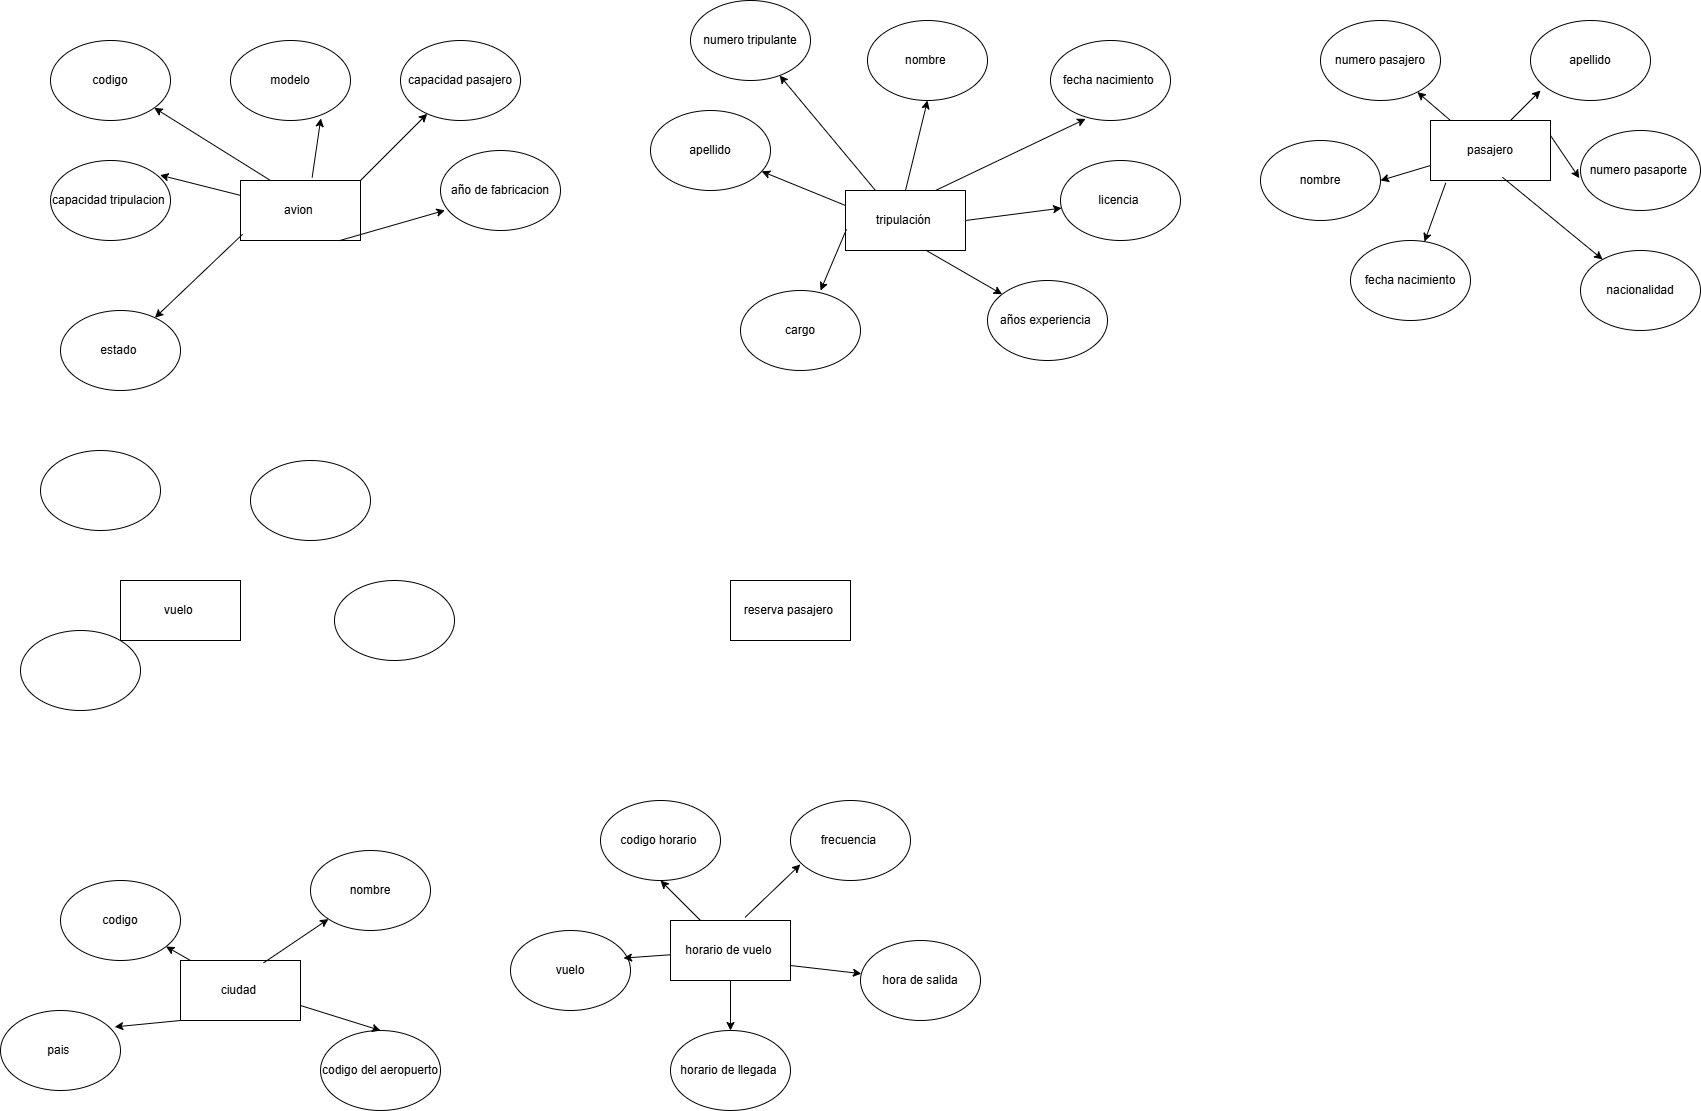

The diagram above was exported from draw.io. Its source (the exported page's mxGraphModel, read from the mxfile embedded in the PNG):
<mxGraphModel dx="1877" dy="1726" grid="1" gridSize="10" guides="1" tooltips="1" connect="1" arrows="1" fold="1" page="1" pageScale="1" pageWidth="827" pageHeight="1169" math="0" shadow="0">
  <root>
    <mxCell id="0" />
    <mxCell id="1" parent="0" />
    <mxCell id="boG5ZatrbRzOnvByKZrv-76" value="avion&amp;nbsp;" style="rounded=0;whiteSpace=wrap;html=1;" vertex="1" parent="1">
      <mxGeometry x="200" y="160" width="120" height="60" as="geometry" />
    </mxCell>
    <mxCell id="boG5ZatrbRzOnvByKZrv-78" value="codigo" style="ellipse;whiteSpace=wrap;html=1;" vertex="1" parent="1">
      <mxGeometry x="10" y="20" width="120" height="80" as="geometry" />
    </mxCell>
    <mxCell id="boG5ZatrbRzOnvByKZrv-79" value="modelo" style="ellipse;whiteSpace=wrap;html=1;" vertex="1" parent="1">
      <mxGeometry x="190" y="20" width="120" height="80" as="geometry" />
    </mxCell>
    <mxCell id="boG5ZatrbRzOnvByKZrv-80" value="capacidad pasajero" style="ellipse;whiteSpace=wrap;html=1;" vertex="1" parent="1">
      <mxGeometry x="360" y="20" width="120" height="80" as="geometry" />
    </mxCell>
    <mxCell id="boG5ZatrbRzOnvByKZrv-81" value="capacidad tripulacion&amp;nbsp;" style="ellipse;whiteSpace=wrap;html=1;" vertex="1" parent="1">
      <mxGeometry x="10" y="140" width="120" height="80" as="geometry" />
    </mxCell>
    <mxCell id="boG5ZatrbRzOnvByKZrv-82" value="año de fabricacion" style="ellipse;whiteSpace=wrap;html=1;" vertex="1" parent="1">
      <mxGeometry x="400" y="130" width="120" height="80" as="geometry" />
    </mxCell>
    <mxCell id="boG5ZatrbRzOnvByKZrv-83" value="estado&amp;nbsp;" style="ellipse;whiteSpace=wrap;html=1;" vertex="1" parent="1">
      <mxGeometry x="20" y="290" width="120" height="80" as="geometry" />
    </mxCell>
    <mxCell id="boG5ZatrbRzOnvByKZrv-84" value="" style="endArrow=classic;html=1;rounded=0;exitX=0.017;exitY=0.897;exitDx=0;exitDy=0;exitPerimeter=0;" edge="1" parent="1" source="boG5ZatrbRzOnvByKZrv-76" target="boG5ZatrbRzOnvByKZrv-83">
      <mxGeometry width="50" height="50" relative="1" as="geometry">
        <mxPoint x="160" y="310" as="sourcePoint" />
        <mxPoint x="210" y="260" as="targetPoint" />
      </mxGeometry>
    </mxCell>
    <mxCell id="boG5ZatrbRzOnvByKZrv-85" value="" style="endArrow=classic;html=1;rounded=0;entryX=0.913;entryY=0.183;entryDx=0;entryDy=0;entryPerimeter=0;" edge="1" parent="1" source="boG5ZatrbRzOnvByKZrv-76" target="boG5ZatrbRzOnvByKZrv-81">
      <mxGeometry width="50" height="50" relative="1" as="geometry">
        <mxPoint x="160" y="190" as="sourcePoint" />
        <mxPoint x="210" y="140" as="targetPoint" />
      </mxGeometry>
    </mxCell>
    <mxCell id="boG5ZatrbRzOnvByKZrv-86" value="" style="endArrow=classic;html=1;rounded=0;exitX=0.25;exitY=0;exitDx=0;exitDy=0;" edge="1" parent="1" source="boG5ZatrbRzOnvByKZrv-76" target="boG5ZatrbRzOnvByKZrv-78">
      <mxGeometry width="50" height="50" relative="1" as="geometry">
        <mxPoint x="150" y="150" as="sourcePoint" />
        <mxPoint x="200" y="100" as="targetPoint" />
      </mxGeometry>
    </mxCell>
    <mxCell id="boG5ZatrbRzOnvByKZrv-87" value="" style="endArrow=classic;html=1;rounded=0;entryX=0.753;entryY=0.973;entryDx=0;entryDy=0;entryPerimeter=0;exitX=0.597;exitY=-0.05;exitDx=0;exitDy=0;exitPerimeter=0;" edge="1" parent="1" source="boG5ZatrbRzOnvByKZrv-76" target="boG5ZatrbRzOnvByKZrv-79">
      <mxGeometry width="50" height="50" relative="1" as="geometry">
        <mxPoint x="260" y="170" as="sourcePoint" />
        <mxPoint x="310" y="120" as="targetPoint" />
      </mxGeometry>
    </mxCell>
    <mxCell id="boG5ZatrbRzOnvByKZrv-88" value="" style="endArrow=classic;html=1;rounded=0;" edge="1" parent="1" target="boG5ZatrbRzOnvByKZrv-80">
      <mxGeometry width="50" height="50" relative="1" as="geometry">
        <mxPoint x="320" y="160" as="sourcePoint" />
        <mxPoint x="370" y="110" as="targetPoint" />
      </mxGeometry>
    </mxCell>
    <mxCell id="boG5ZatrbRzOnvByKZrv-89" value="" style="endArrow=classic;html=1;rounded=0;exitX=0.823;exitY=1.003;exitDx=0;exitDy=0;exitPerimeter=0;entryX=0.037;entryY=0.748;entryDx=0;entryDy=0;entryPerimeter=0;" edge="1" parent="1" source="boG5ZatrbRzOnvByKZrv-76" target="boG5ZatrbRzOnvByKZrv-82">
      <mxGeometry width="50" height="50" relative="1" as="geometry">
        <mxPoint x="310" y="250" as="sourcePoint" />
        <mxPoint x="360" y="200" as="targetPoint" />
      </mxGeometry>
    </mxCell>
    <mxCell id="boG5ZatrbRzOnvByKZrv-90" value="tripulación&amp;nbsp;" style="rounded=0;whiteSpace=wrap;html=1;" vertex="1" parent="1">
      <mxGeometry x="805" y="170" width="120" height="60" as="geometry" />
    </mxCell>
    <mxCell id="boG5ZatrbRzOnvByKZrv-91" value="numero tripulante" style="ellipse;whiteSpace=wrap;html=1;" vertex="1" parent="1">
      <mxGeometry x="650" y="-20" width="120" height="80" as="geometry" />
    </mxCell>
    <mxCell id="boG5ZatrbRzOnvByKZrv-92" value="nombre&amp;nbsp;" style="ellipse;whiteSpace=wrap;html=1;" vertex="1" parent="1">
      <mxGeometry x="827" width="120" height="80" as="geometry" />
    </mxCell>
    <mxCell id="boG5ZatrbRzOnvByKZrv-93" value="fecha nacimiento&amp;nbsp;" style="ellipse;whiteSpace=wrap;html=1;" vertex="1" parent="1">
      <mxGeometry x="1010" y="20" width="120" height="80" as="geometry" />
    </mxCell>
    <mxCell id="boG5ZatrbRzOnvByKZrv-94" value="apellido" style="ellipse;whiteSpace=wrap;html=1;" vertex="1" parent="1">
      <mxGeometry x="610" y="90" width="120" height="80" as="geometry" />
    </mxCell>
    <mxCell id="boG5ZatrbRzOnvByKZrv-95" value="licencia&amp;nbsp;" style="ellipse;whiteSpace=wrap;html=1;" vertex="1" parent="1">
      <mxGeometry x="1020" y="140" width="120" height="80" as="geometry" />
    </mxCell>
    <mxCell id="boG5ZatrbRzOnvByKZrv-96" value="cargo" style="ellipse;whiteSpace=wrap;html=1;" vertex="1" parent="1">
      <mxGeometry x="700" y="270" width="120" height="80" as="geometry" />
    </mxCell>
    <mxCell id="boG5ZatrbRzOnvByKZrv-97" value="años experiencia&amp;nbsp;" style="ellipse;whiteSpace=wrap;html=1;" vertex="1" parent="1">
      <mxGeometry x="947" y="260" width="120" height="80" as="geometry" />
    </mxCell>
    <mxCell id="boG5ZatrbRzOnvByKZrv-98" value="pasajero" style="rounded=0;whiteSpace=wrap;html=1;" vertex="1" parent="1">
      <mxGeometry x="1390" y="100" width="120" height="60" as="geometry" />
    </mxCell>
    <mxCell id="boG5ZatrbRzOnvByKZrv-99" value="numero pasajero" style="ellipse;whiteSpace=wrap;html=1;" vertex="1" parent="1">
      <mxGeometry x="1280" width="120" height="80" as="geometry" />
    </mxCell>
    <mxCell id="boG5ZatrbRzOnvByKZrv-100" value="apellido" style="ellipse;whiteSpace=wrap;html=1;" vertex="1" parent="1">
      <mxGeometry x="1490" width="120" height="80" as="geometry" />
    </mxCell>
    <mxCell id="boG5ZatrbRzOnvByKZrv-101" value="numero pasaporte&amp;nbsp;" style="ellipse;whiteSpace=wrap;html=1;" vertex="1" parent="1">
      <mxGeometry x="1540" y="110" width="120" height="80" as="geometry" />
    </mxCell>
    <mxCell id="boG5ZatrbRzOnvByKZrv-102" value="nombre" style="ellipse;whiteSpace=wrap;html=1;" vertex="1" parent="1">
      <mxGeometry x="1220" y="120" width="120" height="80" as="geometry" />
    </mxCell>
    <mxCell id="boG5ZatrbRzOnvByKZrv-103" value="fecha nacimiento" style="ellipse;whiteSpace=wrap;html=1;" vertex="1" parent="1">
      <mxGeometry x="1310" y="220" width="120" height="80" as="geometry" />
    </mxCell>
    <mxCell id="boG5ZatrbRzOnvByKZrv-104" value="nacionalidad" style="ellipse;whiteSpace=wrap;html=1;" vertex="1" parent="1">
      <mxGeometry x="1540" y="230" width="120" height="80" as="geometry" />
    </mxCell>
    <mxCell id="boG5ZatrbRzOnvByKZrv-107" value="vuelo&amp;nbsp;" style="rounded=0;whiteSpace=wrap;html=1;" vertex="1" parent="1">
      <mxGeometry x="80" y="560" width="120" height="60" as="geometry" />
    </mxCell>
    <mxCell id="boG5ZatrbRzOnvByKZrv-108" value="reserva pasajero&amp;nbsp;" style="rounded=0;whiteSpace=wrap;html=1;" vertex="1" parent="1">
      <mxGeometry x="690" y="560" width="120" height="60" as="geometry" />
    </mxCell>
    <mxCell id="boG5ZatrbRzOnvByKZrv-109" value="ciudad&amp;nbsp;" style="rounded=0;whiteSpace=wrap;html=1;" vertex="1" parent="1">
      <mxGeometry x="140" y="940" width="120" height="60" as="geometry" />
    </mxCell>
    <mxCell id="boG5ZatrbRzOnvByKZrv-110" value="horario de vuelo&amp;nbsp;" style="rounded=0;whiteSpace=wrap;html=1;" vertex="1" parent="1">
      <mxGeometry x="630" y="900" width="120" height="60" as="geometry" />
    </mxCell>
    <mxCell id="boG5ZatrbRzOnvByKZrv-112" value="" style="endArrow=classic;html=1;rounded=0;exitX=0;exitY=0.25;exitDx=0;exitDy=0;" edge="1" parent="1" source="boG5ZatrbRzOnvByKZrv-90" target="boG5ZatrbRzOnvByKZrv-94">
      <mxGeometry width="50" height="50" relative="1" as="geometry">
        <mxPoint x="790" y="180" as="sourcePoint" />
        <mxPoint x="840" y="130" as="targetPoint" />
      </mxGeometry>
    </mxCell>
    <mxCell id="boG5ZatrbRzOnvByKZrv-113" value="" style="endArrow=classic;html=1;rounded=0;exitX=0.25;exitY=0;exitDx=0;exitDy=0;" edge="1" parent="1" source="boG5ZatrbRzOnvByKZrv-90" target="boG5ZatrbRzOnvByKZrv-91">
      <mxGeometry width="50" height="50" relative="1" as="geometry">
        <mxPoint x="770" y="130" as="sourcePoint" />
        <mxPoint x="820" y="80" as="targetPoint" />
      </mxGeometry>
    </mxCell>
    <mxCell id="boG5ZatrbRzOnvByKZrv-114" value="" style="endArrow=classic;html=1;rounded=0;exitX=0.5;exitY=0;exitDx=0;exitDy=0;entryX=0.5;entryY=1;entryDx=0;entryDy=0;" edge="1" parent="1" source="boG5ZatrbRzOnvByKZrv-90" target="boG5ZatrbRzOnvByKZrv-92">
      <mxGeometry width="50" height="50" relative="1" as="geometry">
        <mxPoint x="860" y="150" as="sourcePoint" />
        <mxPoint x="910" y="100" as="targetPoint" />
      </mxGeometry>
    </mxCell>
    <mxCell id="boG5ZatrbRzOnvByKZrv-115" value="" style="endArrow=classic;html=1;rounded=0;entryX=0.293;entryY=0.98;entryDx=0;entryDy=0;entryPerimeter=0;exitX=0.75;exitY=0;exitDx=0;exitDy=0;" edge="1" parent="1" source="boG5ZatrbRzOnvByKZrv-90" target="boG5ZatrbRzOnvByKZrv-93">
      <mxGeometry width="50" height="50" relative="1" as="geometry">
        <mxPoint x="900" y="160" as="sourcePoint" />
        <mxPoint x="970" y="100" as="targetPoint" />
      </mxGeometry>
    </mxCell>
    <mxCell id="boG5ZatrbRzOnvByKZrv-116" value="" style="endArrow=classic;html=1;rounded=0;exitX=1;exitY=0.5;exitDx=0;exitDy=0;" edge="1" parent="1" source="boG5ZatrbRzOnvByKZrv-90" target="boG5ZatrbRzOnvByKZrv-95">
      <mxGeometry width="50" height="50" relative="1" as="geometry">
        <mxPoint x="940" y="240" as="sourcePoint" />
        <mxPoint x="990" y="190" as="targetPoint" />
      </mxGeometry>
    </mxCell>
    <mxCell id="boG5ZatrbRzOnvByKZrv-117" value="" style="endArrow=classic;html=1;rounded=0;entryX=0.667;entryY=0;entryDx=0;entryDy=0;entryPerimeter=0;exitX=0.008;exitY=0.647;exitDx=0;exitDy=0;exitPerimeter=0;" edge="1" parent="1" source="boG5ZatrbRzOnvByKZrv-90" target="boG5ZatrbRzOnvByKZrv-96">
      <mxGeometry width="50" height="50" relative="1" as="geometry">
        <mxPoint x="650" y="230" as="sourcePoint" />
        <mxPoint x="700" y="180" as="targetPoint" />
      </mxGeometry>
    </mxCell>
    <mxCell id="boG5ZatrbRzOnvByKZrv-118" value="" style="endArrow=classic;html=1;rounded=0;exitX=0.668;exitY=0.993;exitDx=0;exitDy=0;exitPerimeter=0;" edge="1" parent="1" source="boG5ZatrbRzOnvByKZrv-90" target="boG5ZatrbRzOnvByKZrv-97">
      <mxGeometry width="50" height="50" relative="1" as="geometry">
        <mxPoint x="900" y="290" as="sourcePoint" />
        <mxPoint x="950" y="240" as="targetPoint" />
      </mxGeometry>
    </mxCell>
    <mxCell id="boG5ZatrbRzOnvByKZrv-119" value="" style="endArrow=classic;html=1;rounded=0;" edge="1" parent="1" target="boG5ZatrbRzOnvByKZrv-99">
      <mxGeometry width="50" height="50" relative="1" as="geometry">
        <mxPoint x="1410" y="100" as="sourcePoint" />
        <mxPoint x="1460" y="50" as="targetPoint" />
      </mxGeometry>
    </mxCell>
    <mxCell id="boG5ZatrbRzOnvByKZrv-120" value="" style="endArrow=classic;html=1;rounded=0;" edge="1" parent="1">
      <mxGeometry width="50" height="50" relative="1" as="geometry">
        <mxPoint x="1470" y="100" as="sourcePoint" />
        <mxPoint x="1500" y="70" as="targetPoint" />
      </mxGeometry>
    </mxCell>
    <mxCell id="boG5ZatrbRzOnvByKZrv-121" value="" style="endArrow=classic;html=1;rounded=0;entryX=1;entryY=0.5;entryDx=0;entryDy=0;exitX=0;exitY=0.75;exitDx=0;exitDy=0;" edge="1" parent="1" source="boG5ZatrbRzOnvByKZrv-98" target="boG5ZatrbRzOnvByKZrv-102">
      <mxGeometry width="50" height="50" relative="1" as="geometry">
        <mxPoint x="1370" y="230" as="sourcePoint" />
        <mxPoint x="1420" y="180" as="targetPoint" />
      </mxGeometry>
    </mxCell>
    <mxCell id="boG5ZatrbRzOnvByKZrv-122" value="" style="endArrow=classic;html=1;rounded=0;exitX=0.127;exitY=1.04;exitDx=0;exitDy=0;exitPerimeter=0;" edge="1" parent="1" source="boG5ZatrbRzOnvByKZrv-98" target="boG5ZatrbRzOnvByKZrv-103">
      <mxGeometry width="50" height="50" relative="1" as="geometry">
        <mxPoint x="1410" y="200" as="sourcePoint" />
        <mxPoint x="1460" y="150" as="targetPoint" />
      </mxGeometry>
    </mxCell>
    <mxCell id="boG5ZatrbRzOnvByKZrv-123" value="" style="endArrow=classic;html=1;rounded=0;exitX=1;exitY=0.25;exitDx=0;exitDy=0;entryX=-0.01;entryY=0.595;entryDx=0;entryDy=0;entryPerimeter=0;" edge="1" parent="1" source="boG5ZatrbRzOnvByKZrv-98" target="boG5ZatrbRzOnvByKZrv-101">
      <mxGeometry width="50" height="50" relative="1" as="geometry">
        <mxPoint x="1470" y="210" as="sourcePoint" />
        <mxPoint x="1520" y="160" as="targetPoint" />
      </mxGeometry>
    </mxCell>
    <mxCell id="boG5ZatrbRzOnvByKZrv-124" value="" style="endArrow=classic;html=1;rounded=0;exitX=0.6;exitY=0.947;exitDx=0;exitDy=0;exitPerimeter=0;" edge="1" parent="1" source="boG5ZatrbRzOnvByKZrv-98" target="boG5ZatrbRzOnvByKZrv-104">
      <mxGeometry width="50" height="50" relative="1" as="geometry">
        <mxPoint x="1460" y="230" as="sourcePoint" />
        <mxPoint x="1510" y="180" as="targetPoint" />
      </mxGeometry>
    </mxCell>
    <mxCell id="boG5ZatrbRzOnvByKZrv-125" value="" style="ellipse;whiteSpace=wrap;html=1;" vertex="1" parent="1">
      <mxGeometry y="430" width="120" height="80" as="geometry" />
    </mxCell>
    <mxCell id="boG5ZatrbRzOnvByKZrv-126" value="" style="ellipse;whiteSpace=wrap;html=1;" vertex="1" parent="1">
      <mxGeometry x="210" y="440" width="120" height="80" as="geometry" />
    </mxCell>
    <mxCell id="boG5ZatrbRzOnvByKZrv-127" value="" style="ellipse;whiteSpace=wrap;html=1;" vertex="1" parent="1">
      <mxGeometry x="294" y="560" width="120" height="80" as="geometry" />
    </mxCell>
    <mxCell id="boG5ZatrbRzOnvByKZrv-128" value="" style="ellipse;whiteSpace=wrap;html=1;" vertex="1" parent="1">
      <mxGeometry x="-20" y="610" width="120" height="80" as="geometry" />
    </mxCell>
    <mxCell id="boG5ZatrbRzOnvByKZrv-129" value="nombre" style="ellipse;whiteSpace=wrap;html=1;" vertex="1" parent="1">
      <mxGeometry x="270" y="830" width="120" height="80" as="geometry" />
    </mxCell>
    <mxCell id="boG5ZatrbRzOnvByKZrv-130" value="codigo" style="ellipse;whiteSpace=wrap;html=1;" vertex="1" parent="1">
      <mxGeometry x="20" y="860" width="120" height="80" as="geometry" />
    </mxCell>
    <mxCell id="boG5ZatrbRzOnvByKZrv-131" value="pais&amp;nbsp;" style="ellipse;whiteSpace=wrap;html=1;" vertex="1" parent="1">
      <mxGeometry x="-40" y="990" width="120" height="80" as="geometry" />
    </mxCell>
    <mxCell id="boG5ZatrbRzOnvByKZrv-132" value="codigo del aeropuerto" style="ellipse;whiteSpace=wrap;html=1;" vertex="1" parent="1">
      <mxGeometry x="280" y="1010" width="120" height="80" as="geometry" />
    </mxCell>
    <mxCell id="boG5ZatrbRzOnvByKZrv-133" value="codigo horario&amp;nbsp;" style="ellipse;whiteSpace=wrap;html=1;" vertex="1" parent="1">
      <mxGeometry x="560" y="780" width="120" height="80" as="geometry" />
    </mxCell>
    <mxCell id="boG5ZatrbRzOnvByKZrv-134" value="frecuencia&amp;nbsp;" style="ellipse;whiteSpace=wrap;html=1;" vertex="1" parent="1">
      <mxGeometry x="750" y="780" width="120" height="80" as="geometry" />
    </mxCell>
    <mxCell id="boG5ZatrbRzOnvByKZrv-135" value="vuelo" style="ellipse;whiteSpace=wrap;html=1;" vertex="1" parent="1">
      <mxGeometry x="470" y="910" width="120" height="80" as="geometry" />
    </mxCell>
    <mxCell id="boG5ZatrbRzOnvByKZrv-136" value="hora de salida" style="ellipse;whiteSpace=wrap;html=1;" vertex="1" parent="1">
      <mxGeometry x="820" y="920" width="120" height="80" as="geometry" />
    </mxCell>
    <mxCell id="boG5ZatrbRzOnvByKZrv-137" value="" style="endArrow=classic;html=1;rounded=0;exitX=0.692;exitY=0.04;exitDx=0;exitDy=0;exitPerimeter=0;" edge="1" parent="1" source="boG5ZatrbRzOnvByKZrv-109" target="boG5ZatrbRzOnvByKZrv-129">
      <mxGeometry width="50" height="50" relative="1" as="geometry">
        <mxPoint x="230" y="930" as="sourcePoint" />
        <mxPoint x="280" y="880" as="targetPoint" />
      </mxGeometry>
    </mxCell>
    <mxCell id="boG5ZatrbRzOnvByKZrv-138" value="" style="endArrow=classic;html=1;rounded=0;" edge="1" parent="1" target="boG5ZatrbRzOnvByKZrv-130">
      <mxGeometry width="50" height="50" relative="1" as="geometry">
        <mxPoint x="150" y="940" as="sourcePoint" />
        <mxPoint x="200" y="890" as="targetPoint" />
      </mxGeometry>
    </mxCell>
    <mxCell id="boG5ZatrbRzOnvByKZrv-139" value="" style="endArrow=classic;html=1;rounded=0;entryX=0.952;entryY=0.205;entryDx=0;entryDy=0;entryPerimeter=0;exitX=0;exitY=1;exitDx=0;exitDy=0;" edge="1" parent="1" source="boG5ZatrbRzOnvByKZrv-109" target="boG5ZatrbRzOnvByKZrv-131">
      <mxGeometry width="50" height="50" relative="1" as="geometry">
        <mxPoint x="120" y="1080" as="sourcePoint" />
        <mxPoint x="170" y="1030" as="targetPoint" />
      </mxGeometry>
    </mxCell>
    <mxCell id="boG5ZatrbRzOnvByKZrv-140" value="" style="endArrow=classic;html=1;rounded=0;exitX=1;exitY=0.75;exitDx=0;exitDy=0;entryX=0.5;entryY=0;entryDx=0;entryDy=0;" edge="1" parent="1" source="boG5ZatrbRzOnvByKZrv-109" target="boG5ZatrbRzOnvByKZrv-132">
      <mxGeometry width="50" height="50" relative="1" as="geometry">
        <mxPoint x="290" y="1030" as="sourcePoint" />
        <mxPoint x="340" y="980" as="targetPoint" />
      </mxGeometry>
    </mxCell>
    <mxCell id="boG5ZatrbRzOnvByKZrv-141" value="" style="endArrow=classic;html=1;rounded=0;entryX=0.5;entryY=1;entryDx=0;entryDy=0;" edge="1" parent="1" source="boG5ZatrbRzOnvByKZrv-110" target="boG5ZatrbRzOnvByKZrv-133">
      <mxGeometry width="50" height="50" relative="1" as="geometry">
        <mxPoint x="550" y="950" as="sourcePoint" />
        <mxPoint x="600" y="900" as="targetPoint" />
      </mxGeometry>
    </mxCell>
    <mxCell id="boG5ZatrbRzOnvByKZrv-142" value="" style="endArrow=classic;html=1;rounded=0;entryX=0.942;entryY=0.345;entryDx=0;entryDy=0;entryPerimeter=0;" edge="1" parent="1" source="boG5ZatrbRzOnvByKZrv-110" target="boG5ZatrbRzOnvByKZrv-135">
      <mxGeometry width="50" height="50" relative="1" as="geometry">
        <mxPoint x="570" y="990" as="sourcePoint" />
        <mxPoint x="620" y="940" as="targetPoint" />
      </mxGeometry>
    </mxCell>
    <mxCell id="boG5ZatrbRzOnvByKZrv-143" value="" style="endArrow=classic;html=1;rounded=0;entryX=0.082;entryY=0.8;entryDx=0;entryDy=0;entryPerimeter=0;exitX=0.622;exitY=-0.053;exitDx=0;exitDy=0;exitPerimeter=0;" edge="1" parent="1" source="boG5ZatrbRzOnvByKZrv-110" target="boG5ZatrbRzOnvByKZrv-134">
      <mxGeometry width="50" height="50" relative="1" as="geometry">
        <mxPoint x="700" y="910" as="sourcePoint" />
        <mxPoint x="750" y="860" as="targetPoint" />
      </mxGeometry>
    </mxCell>
    <mxCell id="boG5ZatrbRzOnvByKZrv-144" value="" style="endArrow=classic;html=1;rounded=0;exitX=1;exitY=0.75;exitDx=0;exitDy=0;" edge="1" parent="1" source="boG5ZatrbRzOnvByKZrv-110" target="boG5ZatrbRzOnvByKZrv-136">
      <mxGeometry width="50" height="50" relative="1" as="geometry">
        <mxPoint x="630" y="960" as="sourcePoint" />
        <mxPoint x="680" y="910" as="targetPoint" />
      </mxGeometry>
    </mxCell>
    <mxCell id="boG5ZatrbRzOnvByKZrv-145" value="horario de llegada&amp;nbsp;" style="ellipse;whiteSpace=wrap;html=1;" vertex="1" parent="1">
      <mxGeometry x="630" y="1010" width="120" height="80" as="geometry" />
    </mxCell>
    <mxCell id="boG5ZatrbRzOnvByKZrv-146" value="" style="endArrow=classic;html=1;rounded=0;entryX=0.5;entryY=0;entryDx=0;entryDy=0;" edge="1" parent="1" source="boG5ZatrbRzOnvByKZrv-110" target="boG5ZatrbRzOnvByKZrv-145">
      <mxGeometry width="50" height="50" relative="1" as="geometry">
        <mxPoint x="400" y="850" as="sourcePoint" />
        <mxPoint x="450" y="800" as="targetPoint" />
      </mxGeometry>
    </mxCell>
  </root>
</mxGraphModel>